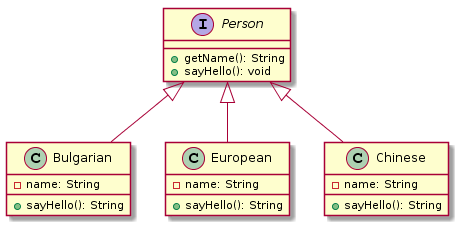

The diagram above was rendered by PlantUML. Its source (embedded in the PNG):
@startuml
Person <|-- Bulgarian
Person <|-- European
Person <|-- Chinese

interface Person {
  + getName(): String
  + sayHello(): void
}

class Bulgarian {
  - name: String
  + sayHello(): String
}

class European {
  - name: String
  + sayHello(): String
}

class Chinese {
  - name: String
  + sayHello(): String
}
@enduml